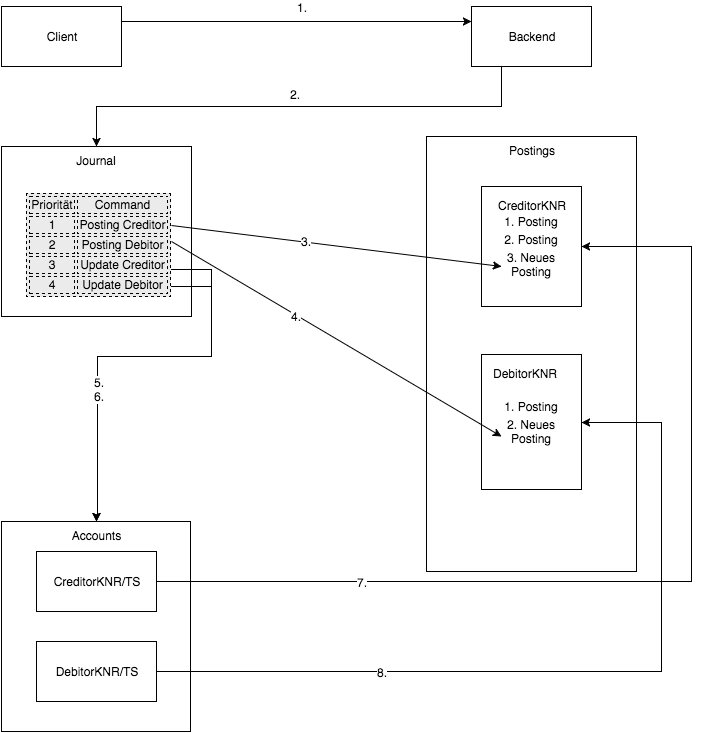

The diagram above was exported from draw.io. Its source (the exported page's mxGraphModel, read from the mxfile embedded in the PNG):
<mxGraphModel dx="1190" dy="639" grid="1" gridSize="10" guides="1" tooltips="1" connect="1" arrows="1" fold="1" page="1" pageScale="1" pageWidth="850" pageHeight="1100" background="#ffffff" math="0" shadow="0">
  <root>
    <mxCell id="0" />
    <mxCell id="1" parent="0" />
    <mxCell id="17" style="edgeStyle=orthogonalEdgeStyle;rounded=0;html=1;exitX=1;exitY=0.25;entryX=0;entryY=0.25;jettySize=auto;orthogonalLoop=1;" edge="1" parent="1" source="2" target="3">
      <mxGeometry relative="1" as="geometry" />
    </mxCell>
    <mxCell id="29" value="1." style="text;html=1;resizable=0;points=[];align=center;verticalAlign=middle;labelBackgroundColor=#ffffff;" vertex="1" connectable="0" parent="17">
      <mxGeometry x="-0.5714" y="-5" relative="1" as="geometry">
        <mxPoint x="105" y="-20" as="offset" />
      </mxGeometry>
    </mxCell>
    <mxCell id="2" value="Client" style="whiteSpace=wrap;html=1;" vertex="1" parent="1">
      <mxGeometry x="100" y="110" width="120" height="60" as="geometry" />
    </mxCell>
    <mxCell id="18" style="edgeStyle=orthogonalEdgeStyle;rounded=0;html=1;exitX=0.25;exitY=1;entryX=0.5;entryY=0;jettySize=auto;orthogonalLoop=1;" edge="1" parent="1" source="3" target="7">
      <mxGeometry relative="1" as="geometry" />
    </mxCell>
    <mxCell id="3" value="Backend" style="whiteSpace=wrap;html=1;" vertex="1" parent="1">
      <mxGeometry x="570" y="110" width="120" height="60" as="geometry" />
    </mxCell>
    <mxCell id="7" value="Journal" style="whiteSpace=wrap;html=1;verticalAlign=top;" vertex="1" parent="1">
      <mxGeometry x="100" y="250" width="190" height="170" as="geometry" />
    </mxCell>
    <mxCell id="8" value="&lt;table style=&quot;border: 1px dashed ; color: rgb(0 , 0 , 0) ; font-family: &amp;#34;helvetica&amp;#34; ; font-size: 12px ; font-style: normal ; font-weight: normal ; letter-spacing: normal ; text-align: center ; text-indent: 0px ; text-transform: none ; white-space: normal ; word-spacing: 0px ; background-color: rgb(235 , 235 , 235)&quot;&gt;&lt;tbody&gt;&lt;tr&gt;&lt;td style=&quot;border: 1px dashed&quot;&gt;Priorität&lt;/td&gt;&lt;td style=&quot;border: 1px dashed&quot;&gt;Command&lt;/td&gt;&lt;/tr&gt;&lt;tr&gt;&lt;td style=&quot;border: 1px dashed&quot;&gt;1&lt;/td&gt;&lt;td style=&quot;border: 1px dashed&quot;&gt;Posting Creditor&lt;/td&gt;&lt;/tr&gt;&lt;tr&gt;&lt;td style=&quot;border: 1px dashed&quot;&gt;2&lt;/td&gt;&lt;td style=&quot;border: 1px dashed&quot;&gt;Posting Debitor&lt;/td&gt;&lt;/tr&gt;&lt;tr&gt;&lt;td style=&quot;border: 1px dashed&quot;&gt;3&lt;/td&gt;&lt;td style=&quot;border: 1px dashed&quot;&gt;Update Creditor&lt;/td&gt;&lt;/tr&gt;&lt;tr&gt;&lt;td style=&quot;border: 1px dashed&quot;&gt;4&lt;/td&gt;&lt;td style=&quot;border: 1px dashed&quot;&gt;Update Debitor&lt;/td&gt;&lt;/tr&gt;&lt;/tbody&gt;&lt;/table&gt;" style="text;html=1;" vertex="1" parent="1">
      <mxGeometry x="123" y="290" width="147" height="110" as="geometry" />
    </mxCell>
    <mxCell id="9" value="Postings" style="whiteSpace=wrap;html=1;verticalAlign=top;" vertex="1" parent="1">
      <mxGeometry x="525" y="240" width="210" height="435" as="geometry" />
    </mxCell>
    <mxCell id="10" value="&lt;table&gt;&lt;tbody&gt;&lt;tr&gt;&lt;td&gt;1. Posting&lt;/td&gt;&lt;/tr&gt;&lt;tr&gt;&lt;td&gt;2. Posting&lt;/td&gt;&lt;/tr&gt;&lt;tr&gt;&lt;td&gt;3. Neues Posting&lt;/td&gt;&lt;/tr&gt;&lt;/tbody&gt;&lt;/table&gt;" style="whiteSpace=wrap;html=1;verticalAlign=middle;" vertex="1" parent="1">
      <mxGeometry x="580" y="290" width="100" height="120" as="geometry" />
    </mxCell>
    <mxCell id="11" value="&lt;table&gt;&lt;tbody&gt;&lt;tr&gt;&lt;td&gt;1. Posting&lt;/td&gt;&lt;/tr&gt;&lt;tr&gt;&lt;td&gt;2. Neues Posting&lt;/td&gt;&lt;/tr&gt;&lt;/tbody&gt;&lt;/table&gt;" style="whiteSpace=wrap;html=1;" vertex="1" parent="1">
      <mxGeometry x="580" y="458" width="100" height="135" as="geometry" />
    </mxCell>
    <mxCell id="12" value="CreditorKNR" style="text;html=1;resizable=0;points=[];autosize=1;align=left;verticalAlign=top;spacingTop=-4;" vertex="1" parent="1">
      <mxGeometry x="595" y="300" width="80" height="20" as="geometry" />
    </mxCell>
    <mxCell id="13" value="DebitorKNR" style="text;html=1;resizable=0;points=[];autosize=1;align=left;verticalAlign=top;spacingTop=-4;" vertex="1" parent="1">
      <mxGeometry x="590" y="468" width="80" height="20" as="geometry" />
    </mxCell>
    <mxCell id="23" style="edgeStyle=orthogonalEdgeStyle;rounded=0;html=1;exitX=0.5;exitY=0;jettySize=auto;orthogonalLoop=1;entryX=1;entryY=0.75;startArrow=classic;startFill=1;endArrow=none;endFill=0;" edge="1" parent="1" source="14" target="8">
      <mxGeometry relative="1" as="geometry">
        <mxPoint x="300" y="380" as="targetPoint" />
        <Array as="points">
          <mxPoint x="195" y="620" />
          <mxPoint x="196" y="620" />
          <mxPoint x="196" y="460" />
          <mxPoint x="310" y="460" />
          <mxPoint x="310" y="373" />
        </Array>
      </mxGeometry>
    </mxCell>
    <mxCell id="24" style="edgeStyle=orthogonalEdgeStyle;rounded=0;html=1;exitX=0.5;exitY=0;jettySize=auto;orthogonalLoop=1;entryX=1;entryY=0.909;entryPerimeter=0;startArrow=classic;startFill=1;endArrow=none;endFill=0;" edge="1" parent="1" source="14" target="8">
      <mxGeometry relative="1" as="geometry">
        <mxPoint x="300" y="390" as="targetPoint" />
        <Array as="points">
          <mxPoint x="195" y="620" />
          <mxPoint x="196" y="620" />
          <mxPoint x="196" y="460" />
          <mxPoint x="310" y="460" />
          <mxPoint x="310" y="390" />
        </Array>
      </mxGeometry>
    </mxCell>
    <mxCell id="33" value="5.&lt;br&gt;6." style="text;html=1;resizable=0;points=[];align=center;verticalAlign=middle;labelBackgroundColor=#ffffff;" vertex="1" connectable="0" parent="24">
      <mxGeometry x="-0.3128" y="-1" relative="1" as="geometry">
        <mxPoint as="offset" />
      </mxGeometry>
    </mxCell>
    <mxCell id="14" value="Accounts" style="whiteSpace=wrap;html=1;verticalAlign=top;" vertex="1" parent="1">
      <mxGeometry x="100" y="625" width="189" height="210" as="geometry" />
    </mxCell>
    <mxCell id="27" style="edgeStyle=orthogonalEdgeStyle;rounded=0;html=1;exitX=1;exitY=0.5;startArrow=none;startFill=0;endArrow=classic;endFill=1;jettySize=auto;orthogonalLoop=1;entryX=1;entryY=0.5;" edge="1" parent="1" source="15" target="10">
      <mxGeometry relative="1" as="geometry">
        <mxPoint x="780" y="340" as="targetPoint" />
        <Array as="points">
          <mxPoint x="790" y="685" />
          <mxPoint x="790" y="350" />
        </Array>
      </mxGeometry>
    </mxCell>
    <mxCell id="35" value="7." style="text;html=1;resizable=0;points=[];align=center;verticalAlign=middle;labelBackgroundColor=#ffffff;" vertex="1" connectable="0" parent="27">
      <mxGeometry x="-0.5735" y="-3" relative="1" as="geometry">
        <mxPoint x="-4" y="-3" as="offset" />
      </mxGeometry>
    </mxCell>
    <mxCell id="15" value="CreditorKNR/TS" style="whiteSpace=wrap;html=1;" vertex="1" parent="1">
      <mxGeometry x="135" y="655" width="120" height="60" as="geometry" />
    </mxCell>
    <mxCell id="28" style="edgeStyle=orthogonalEdgeStyle;rounded=0;html=1;exitX=1;exitY=0.5;startArrow=none;startFill=0;endArrow=classic;endFill=1;jettySize=auto;orthogonalLoop=1;entryX=1;entryY=0.5;" edge="1" parent="1" source="16" target="11">
      <mxGeometry relative="1" as="geometry">
        <mxPoint x="820" y="530" as="targetPoint" />
        <Array as="points">
          <mxPoint x="760" y="775" />
          <mxPoint x="760" y="526" />
        </Array>
      </mxGeometry>
    </mxCell>
    <mxCell id="36" value="8." style="text;html=1;resizable=0;points=[];align=center;verticalAlign=middle;labelBackgroundColor=#ffffff;" vertex="1" connectable="0" parent="28">
      <mxGeometry x="-0.4652" y="-4" relative="1" as="geometry">
        <mxPoint x="2" y="-4" as="offset" />
      </mxGeometry>
    </mxCell>
    <mxCell id="16" value="DebitorKNR/TS" style="whiteSpace=wrap;html=1;" vertex="1" parent="1">
      <mxGeometry x="135" y="745" width="120" height="60" as="geometry" />
    </mxCell>
    <mxCell id="20" value="" style="endArrow=classic;html=1;entryX=0.2;entryY=0.667;exitX=1;exitY=0.355;exitPerimeter=0;entryPerimeter=0;" edge="1" parent="1" source="8" target="10">
      <mxGeometry width="50" height="50" relative="1" as="geometry">
        <mxPoint x="375" y="340" as="sourcePoint" />
        <mxPoint x="425" y="290" as="targetPoint" />
      </mxGeometry>
    </mxCell>
    <mxCell id="31" value="3." style="text;html=1;resizable=0;points=[];align=center;verticalAlign=middle;labelBackgroundColor=#ffffff;" vertex="1" connectable="0" parent="20">
      <mxGeometry x="-0.1884" y="1" relative="1" as="geometry">
        <mxPoint as="offset" />
      </mxGeometry>
    </mxCell>
    <mxCell id="21" value="" style="endArrow=classic;html=1;entryX=0.2;entryY=0.607;entryPerimeter=0;exitX=1;exitY=0.5;" edge="1" parent="1" source="8" target="11">
      <mxGeometry width="50" height="50" relative="1" as="geometry">
        <mxPoint x="340" y="420" as="sourcePoint" />
        <mxPoint x="390" y="370" as="targetPoint" />
      </mxGeometry>
    </mxCell>
    <mxCell id="32" value="4." style="text;html=1;resizable=0;points=[];align=center;verticalAlign=middle;labelBackgroundColor=#ffffff;" vertex="1" connectable="0" parent="21">
      <mxGeometry x="-0.2466" y="-1" relative="1" as="geometry">
        <mxPoint x="1" as="offset" />
      </mxGeometry>
    </mxCell>
    <mxCell id="30" value="2." style="text;html=1;resizable=0;points=[];autosize=1;align=left;verticalAlign=top;spacingTop=-4;" vertex="1" parent="1">
      <mxGeometry x="387" y="189" width="30" height="20" as="geometry" />
    </mxCell>
  </root>
</mxGraphModel>